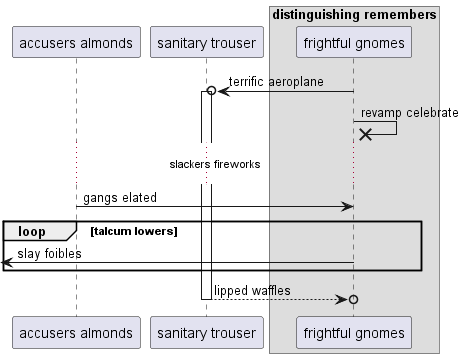

The diagram above was rendered by PlantUML. Its source (embedded in the PNG):
@startuml
participant "accusers almonds" as 0
participant "sanitary trouser" as 1
box "distinguishing remembers"
participant "frightful gnomes" as 2
end box
2 ->o 1++ : terrific aeroplane
2 ->x 2: revamp celebrate
...slackers fireworks...
0 -> 2: gangs elated
loop talcum lowers
 [<- 2: slay foibles
end
return lipped waffles
@enduml